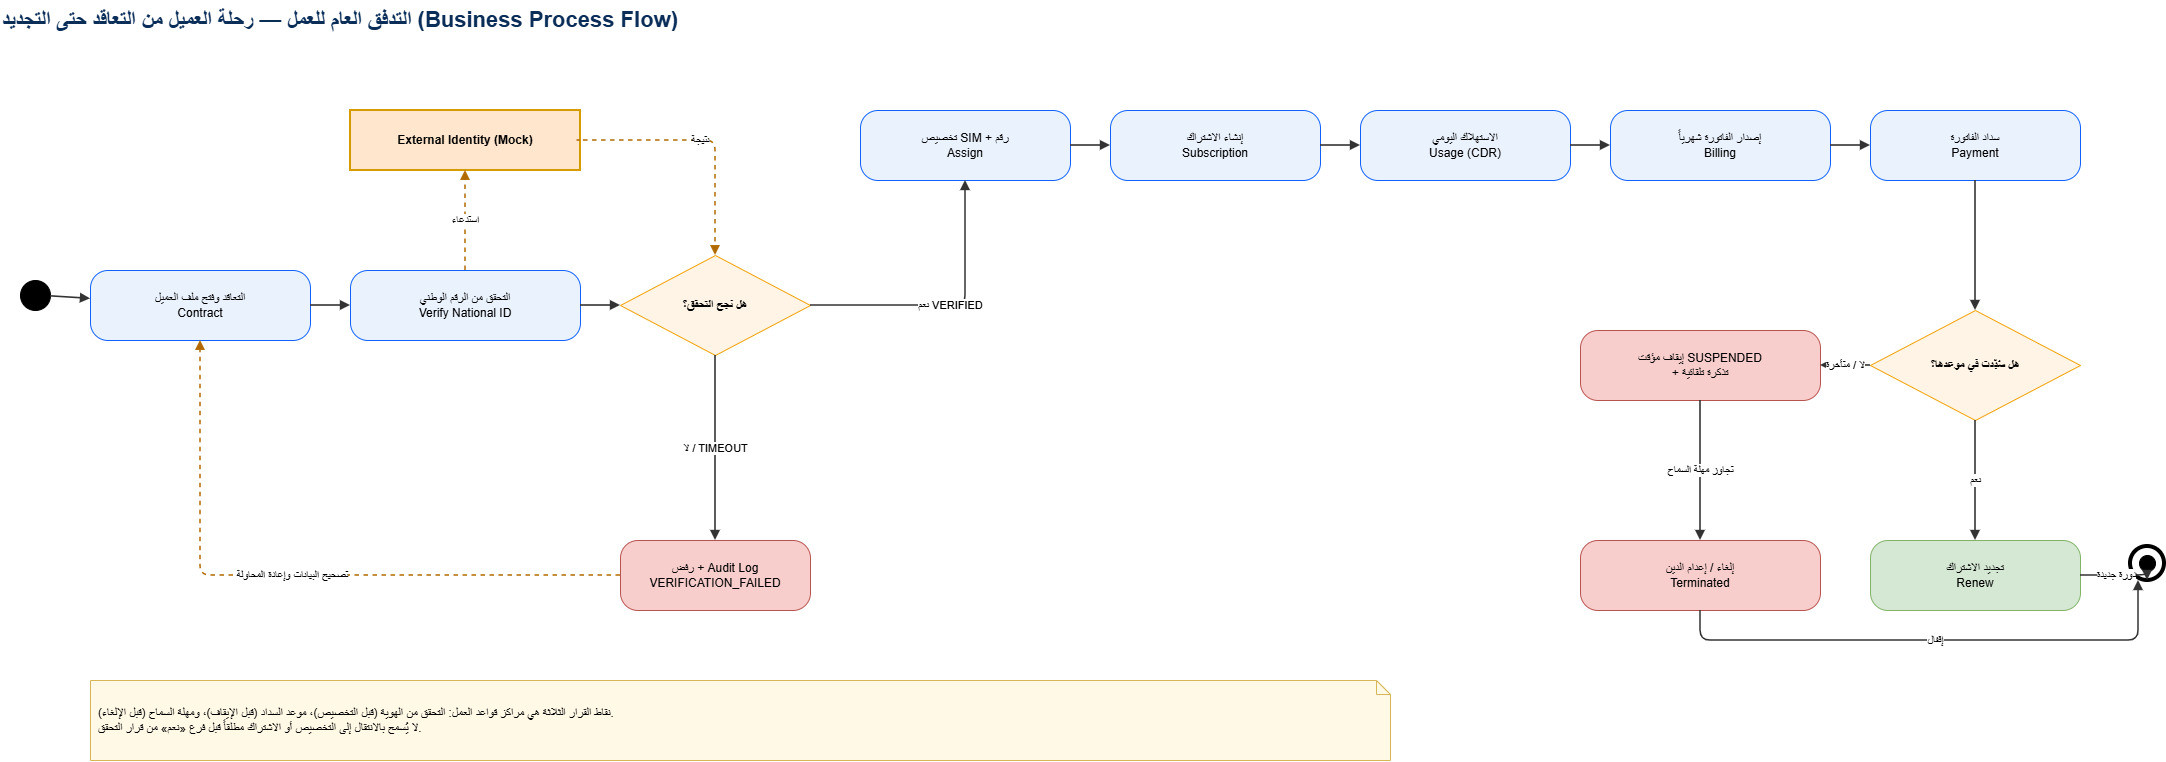

The diagram above was exported from draw.io. Its source (the exported page's mxGraphModel, read from the mxfile embedded in the PNG):
<mxGraphModel dx="2655" dy="3280" grid="1" gridSize="10" guides="1" tooltips="1" connect="1" arrows="1" fold="1" page="1" pageScale="1" pageWidth="2339" pageHeight="1169" math="0" shadow="0">
  <root>
    <mxCell id="0" />
    <mxCell id="1" parent="0" />
    <mxCell id="title_tcms-process-flow" parent="1" style="text;html=1;align=left;fontSize=22;fontStyle=1;fontColor=#0B2E59;verticalAlign=middle;" value="التدفق العام للعمل — رحلة العميل من التعاقد حتى التجديد (Business Process Flow)" vertex="1">
      <mxGeometry height="40" width="1750" x="40" y="20" as="geometry" />
    </mxCell>
    <mxCell id="p_start" parent="1" style="ellipse;whiteSpace=wrap;html=1;fillColor=#000000;strokeColor=#000000;" value="" vertex="1">
      <mxGeometry height="30" width="30" x="60" y="300" as="geometry" />
    </mxCell>
    <mxCell id="p1" parent="1" style="rounded=1;whiteSpace=wrap;html=1;arcSize=25;fillColor=#EAF2FD;strokeColor=#0F62FE;" value="التعاقد وفتح ملف العميل&#10;Contract" vertex="1">
      <mxGeometry height="70" width="220" x="130" y="290" as="geometry" />
    </mxCell>
    <mxCell id="p2" parent="1" style="rounded=1;whiteSpace=wrap;html=1;arcSize=25;fillColor=#EAF2FD;strokeColor=#0F62FE;" value="التحقق من الرقم الوطني&#10;Verify National ID" vertex="1">
      <mxGeometry height="70" width="230" x="390" y="290" as="geometry" />
    </mxCell>
    <mxCell id="p1x" parent="1" style="shape=rect;whiteSpace=wrap;html=1;fillColor=#FFE6CC;strokeColor=#D79B00;fontStyle=1;strokeWidth=2;" value="External Identity (Mock)" vertex="1">
      <mxGeometry height="60" width="230" x="390" y="130" as="geometry" />
    </mxCell>
    <mxCell id="p3" parent="1" style="rhombus;whiteSpace=wrap;html=1;fillColor=#FFF4E5;strokeColor=#F1A208;fontStyle=1;" value="هل نجح التحقق؟" vertex="1">
      <mxGeometry height="100" width="190" x="660" y="275" as="geometry" />
    </mxCell>
    <mxCell id="p3n" parent="1" style="rounded=1;whiteSpace=wrap;html=1;arcSize=25;fillColor=#F8CECC;strokeColor=#B85450;" value="رفض + Audit Log&#10;VERIFICATION_FAILED" vertex="1">
      <mxGeometry height="70" width="190" x="660" y="560" as="geometry" />
    </mxCell>
    <mxCell id="p4" parent="1" style="rounded=1;whiteSpace=wrap;html=1;arcSize=25;fillColor=#EAF2FD;strokeColor=#0F62FE;" value="تخصيص SIM + رقم&#10;Assign" vertex="1">
      <mxGeometry height="70" width="210" x="900" y="130" as="geometry" />
    </mxCell>
    <mxCell id="p5" parent="1" style="rounded=1;whiteSpace=wrap;html=1;arcSize=25;fillColor=#EAF2FD;strokeColor=#0F62FE;" value="إنشاء الاشتراك&#10;Subscription" vertex="1">
      <mxGeometry height="70" width="210" x="1150" y="130" as="geometry" />
    </mxCell>
    <mxCell id="p6" parent="1" style="rounded=1;whiteSpace=wrap;html=1;arcSize=25;fillColor=#EAF2FD;strokeColor=#0F62FE;" value="الاستهلاك اليومي&#10;Usage (CDR)" vertex="1">
      <mxGeometry height="70" width="210" x="1400" y="130" as="geometry" />
    </mxCell>
    <mxCell id="p7" parent="1" style="rounded=1;whiteSpace=wrap;html=1;arcSize=25;fillColor=#EAF2FD;strokeColor=#0F62FE;" value="إصدار الفاتورة شهرياً&#10;Billing" vertex="1">
      <mxGeometry height="70" width="220" x="1650" y="130" as="geometry" />
    </mxCell>
    <mxCell id="p8" parent="1" style="rounded=1;whiteSpace=wrap;html=1;arcSize=25;fillColor=#EAF2FD;strokeColor=#0F62FE;" value="سداد الفاتورة&#10;Payment" vertex="1">
      <mxGeometry height="70" width="210" x="1910" y="130" as="geometry" />
    </mxCell>
    <mxCell id="p9" parent="1" style="rhombus;whiteSpace=wrap;html=1;fillColor=#FFF4E5;strokeColor=#F1A208;fontStyle=1;" value="هل سُدِّدت في موعدها؟" vertex="1">
      <mxGeometry height="110" width="210" x="1910" y="330" as="geometry" />
    </mxCell>
    <mxCell id="p9n" parent="1" style="rounded=1;whiteSpace=wrap;html=1;arcSize=25;fillColor=#F8CECC;strokeColor=#B85450;" value="إيقاف مؤقت SUSPENDED&#10;+ تذكرة تلقائية" vertex="1">
      <mxGeometry height="70" width="240" x="1620" y="350" as="geometry" />
    </mxCell>
    <mxCell id="p10" parent="1" style="rounded=1;whiteSpace=wrap;html=1;arcSize=25;fillColor=#D5E8D4;strokeColor=#82B366;" value="تجديد الاشتراك&#10;Renew" vertex="1">
      <mxGeometry height="70" width="210" x="1910" y="560" as="geometry" />
    </mxCell>
    <mxCell id="p11" parent="1" style="rounded=1;whiteSpace=wrap;html=1;arcSize=25;fillColor=#F8CECC;strokeColor=#B85450;" value="إلغاء / إعدام الدين&#10;Terminated" vertex="1">
      <mxGeometry height="70" width="240" x="1620" y="560" as="geometry" />
    </mxCell>
    <mxCell id="p_end" parent="1" style="ellipse;whiteSpace=wrap;html=1;fillColor=#FFFFFF;strokeColor=#000000;strokeWidth=4;" value="" vertex="1">
      <mxGeometry height="34" width="34" x="2170" y="566" as="geometry" />
    </mxCell>
    <mxCell id="p_end_i" parent="1" style="ellipse;whiteSpace=wrap;html=1;fillColor=#000000;strokeColor=#000000;" value="" vertex="1">
      <mxGeometry height="16" width="16" x="2179" y="575" as="geometry" />
    </mxCell>
    <mxCell id="f1" edge="1" parent="1" source="p_start" style="endArrow=block;endFill=1;html=1;strokeWidth=1.6;strokeColor=#333333;labelBackgroundColor=#FFFFFF;fontSize=11;" target="p1" value="">
      <mxGeometry relative="1" as="geometry" />
    </mxCell>
    <mxCell id="f2" edge="1" parent="1" source="p1" style="endArrow=block;endFill=1;html=1;strokeWidth=1.6;strokeColor=#333333;labelBackgroundColor=#FFFFFF;fontSize=11;" target="p2" value="">
      <mxGeometry relative="1" as="geometry" />
    </mxCell>
    <mxCell id="f3" edge="1" parent="1" source="p2" style="endArrow=block;endFill=1;dashed=1;html=1;strokeWidth=1.5;strokeColor=#B06A00;labelBackgroundColor=#FFFFFF;fontSize=11;" target="p1x" value="استدعاء">
      <mxGeometry relative="1" as="geometry" />
    </mxCell>
    <mxCell id="f4" edge="1" parent="1" source="p1x" style="endArrow=block;endFill=1;dashed=1;html=1;strokeWidth=1.5;strokeColor=#B06A00;labelBackgroundColor=#FFFFFF;fontSize=11;" target="p3" value="نتيجة">
      <mxGeometry relative="1" as="geometry">
        <Array as="points">
          <mxPoint x="615" y="160" />
          <mxPoint x="755" y="160" />
        </Array>
      </mxGeometry>
    </mxCell>
    <mxCell id="f5" edge="1" parent="1" source="p2" style="endArrow=block;endFill=1;html=1;strokeWidth=1.6;strokeColor=#333333;labelBackgroundColor=#FFFFFF;fontSize=11;" target="p3" value="">
      <mxGeometry relative="1" as="geometry" />
    </mxCell>
    <mxCell id="f6" edge="1" parent="1" source="p3" style="endArrow=block;endFill=1;html=1;strokeWidth=1.6;strokeColor=#333333;labelBackgroundColor=#FFFFFF;fontSize=11;" target="p4" value="نعم VERIFIED">
      <mxGeometry relative="1" as="geometry">
        <Array as="points">
          <mxPoint x="850" y="325" />
          <mxPoint x="1005" y="325" />
          <mxPoint x="1005" y="200" />
        </Array>
      </mxGeometry>
    </mxCell>
    <mxCell id="f7" edge="1" parent="1" source="p3" style="endArrow=block;endFill=1;html=1;strokeWidth=1.6;strokeColor=#333333;labelBackgroundColor=#FFFFFF;fontSize=11;" target="p3n" value="لا / TIMEOUT">
      <mxGeometry relative="1" as="geometry">
        <Array as="points">
          <mxPoint x="755" y="375" />
          <mxPoint x="755" y="560" />
        </Array>
      </mxGeometry>
    </mxCell>
    <mxCell id="f8" edge="1" parent="1" source="p4" style="endArrow=block;endFill=1;html=1;strokeWidth=1.6;strokeColor=#333333;labelBackgroundColor=#FFFFFF;fontSize=11;" target="p5" value="">
      <mxGeometry relative="1" as="geometry" />
    </mxCell>
    <mxCell id="f9" edge="1" parent="1" source="p5" style="endArrow=block;endFill=1;html=1;strokeWidth=1.6;strokeColor=#333333;labelBackgroundColor=#FFFFFF;fontSize=11;" target="p6" value="">
      <mxGeometry relative="1" as="geometry" />
    </mxCell>
    <mxCell id="f10" edge="1" parent="1" source="p6" style="endArrow=block;endFill=1;html=1;strokeWidth=1.6;strokeColor=#333333;labelBackgroundColor=#FFFFFF;fontSize=11;" target="p7" value="">
      <mxGeometry relative="1" as="geometry" />
    </mxCell>
    <mxCell id="f11" edge="1" parent="1" source="p7" style="endArrow=block;endFill=1;html=1;strokeWidth=1.6;strokeColor=#333333;labelBackgroundColor=#FFFFFF;fontSize=11;" target="p8" value="">
      <mxGeometry relative="1" as="geometry" />
    </mxCell>
    <mxCell id="f12" edge="1" parent="1" source="p8" style="endArrow=block;endFill=1;html=1;strokeWidth=1.6;strokeColor=#333333;labelBackgroundColor=#FFFFFF;fontSize=11;" target="p9" value="">
      <mxGeometry relative="1" as="geometry" />
    </mxCell>
    <mxCell id="f13" edge="1" parent="1" source="p9" style="endArrow=block;endFill=1;html=1;strokeWidth=1.6;strokeColor=#333333;labelBackgroundColor=#FFFFFF;fontSize=11;" target="p10" value="نعم">
      <mxGeometry relative="1" as="geometry">
        <Array as="points">
          <mxPoint x="2015" y="440" />
          <mxPoint x="2015" y="560" />
        </Array>
      </mxGeometry>
    </mxCell>
    <mxCell id="f14" edge="1" parent="1" source="p9" style="endArrow=block;endFill=1;html=1;strokeWidth=1.6;strokeColor=#333333;labelBackgroundColor=#FFFFFF;fontSize=11;" target="p9n" value="لا / متأخرة">
      <mxGeometry relative="1" as="geometry">
        <Array as="points">
          <mxPoint x="1910" y="385" />
          <mxPoint x="1860" y="385" />
        </Array>
      </mxGeometry>
    </mxCell>
    <mxCell id="f15" edge="1" parent="1" source="p9n" style="endArrow=block;endFill=1;html=1;strokeWidth=1.6;strokeColor=#333333;labelBackgroundColor=#FFFFFF;fontSize=11;" target="p11" value="تجاوز مهلة السماح">
      <mxGeometry relative="1" as="geometry" />
    </mxCell>
    <mxCell id="f16" edge="1" parent="1" source="p10" style="endArrow=block;endFill=1;html=1;strokeWidth=1.6;strokeColor=#333333;labelBackgroundColor=#FFFFFF;fontSize=11;" target="p_end" value="دورة جديدة">
      <mxGeometry relative="1" as="geometry">
        <Array as="points">
          <mxPoint x="2120" y="595" />
          <mxPoint x="2187" y="595" />
        </Array>
      </mxGeometry>
    </mxCell>
    <mxCell id="f17" edge="1" parent="1" source="p11" style="endArrow=block;endFill=1;html=1;strokeWidth=1.6;strokeColor=#333333;labelBackgroundColor=#FFFFFF;fontSize=11;" target="p_end" value="إقفال">
      <mxGeometry relative="1" as="geometry">
        <Array as="points">
          <mxPoint x="1740" y="660" />
          <mxPoint x="2178" y="660" />
          <mxPoint x="2178" y="600" />
        </Array>
      </mxGeometry>
    </mxCell>
    <mxCell id="f18" edge="1" parent="1" source="p3n" style="endArrow=block;endFill=1;dashed=1;html=1;strokeWidth=1.5;strokeColor=#B06A00;labelBackgroundColor=#FFFFFF;fontSize=11;" target="p1" value="تصحيح البيانات وإعادة المحاولة">
      <mxGeometry relative="1" as="geometry">
        <Array as="points">
          <mxPoint x="660" y="595" />
          <mxPoint x="240" y="595" />
          <mxPoint x="240" y="360" />
        </Array>
      </mxGeometry>
    </mxCell>
    <mxCell id="pf_note" parent="1" style="shape=note;whiteSpace=wrap;html=1;size=14;fillColor=#fff9e6;strokeColor=#d6b656;align=left;spacingLeft=6;" value="نقاط القرار الثلاثة هي مراكز قواعد العمل: التحقق من الهوية (قبل التخصيص)، موعد السداد (قبل الإيقاف)، ومهلة السماح (قبل الإلغاء).&#10;لا يُسمح بالانتقال إلى التخصيص أو الاشتراك مطلقاً قبل فرع «نعم» من قرار التحقق." vertex="1">
      <mxGeometry height="80" width="1300" x="130" y="700" as="geometry" />
    </mxCell>
  </root>
</mxGraphModel>